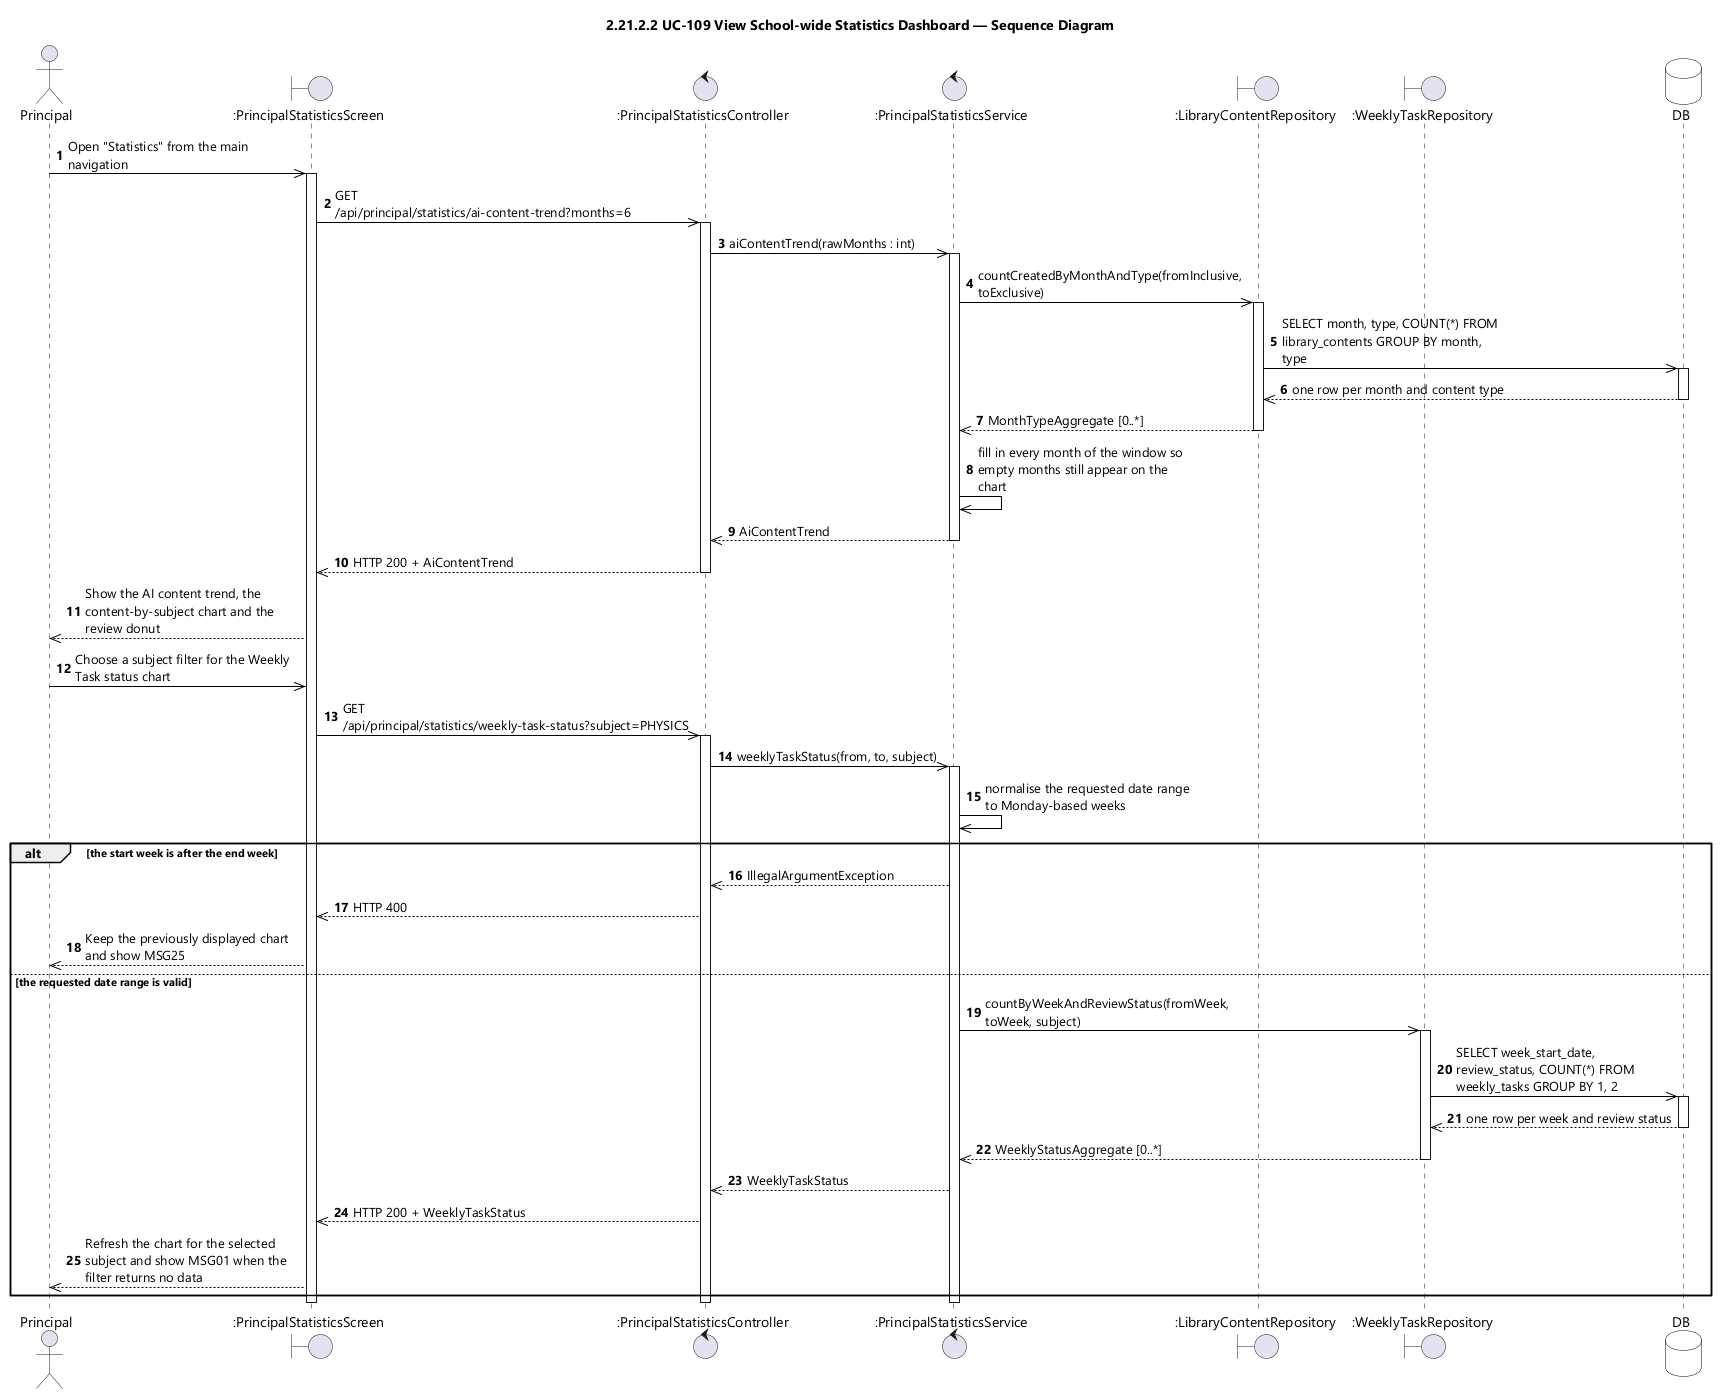

The diagram above was rendered by PlantUML. Its source (embedded in the PNG):
@startuml UC-109 View School-wide Statistics Dashboard - Sequence Diagram (icon)
skinparamlocked dpi 96
skinparam defaultFontName "Segoe UI"
skinparam shadowing false
skinparam ParticipantBackgroundColor #FFFFFF
skinparam ParticipantBorderColor #000000
skinparam DatabaseBackgroundColor #FFFFFF
skinparam DatabaseBorderColor #000000
skinparam ArrowColor #000000
skinparam sequenceMessageAlign left
skinparam maxMessageSize 220
title 2.21.2.2 UC-109 View School-wide Statistics Dashboard — Sequence Diagram

actor Principal
boundary ":PrincipalStatisticsScreen" as UI
control ":PrincipalStatisticsController" as CTL
control ":PrincipalStatisticsService" as SVC
boundary ":LibraryContentRepository" as HUB
boundary ":WeeklyTaskRepository" as TASKS
database DB

autonumber
Principal ->> UI : Open "Statistics" from the main navigation
activate UI
UI ->> CTL : GET /api/principal/statistics/ai-content-trend?months=6
activate CTL
CTL ->> SVC : aiContentTrend(rawMonths : int)
activate SVC
SVC ->> HUB : countCreatedByMonthAndType(fromInclusive, toExclusive)
activate HUB
HUB ->> DB : SELECT month, type, COUNT(*) FROM library_contents GROUP BY month, type
activate DB
DB -->> HUB : one row per month and content type
deactivate DB
HUB -->> SVC : MonthTypeAggregate [0..*]
deactivate HUB
SVC ->> SVC : fill in every month of the window so empty months still appear on the chart
SVC -->> CTL : AiContentTrend
deactivate SVC
CTL -->> UI : HTTP 200 + AiContentTrend
deactivate CTL
UI -->> Principal : Show the AI content trend, the content-by-subject chart and the review donut

Principal ->> UI : Choose a subject filter for the Weekly Task status chart
UI ->> CTL : GET /api/principal/statistics/weekly-task-status?subject=PHYSICS
activate CTL
CTL ->> SVC : weeklyTaskStatus(from, to, subject)
activate SVC
SVC ->> SVC : normalise the requested date range to Monday-based weeks

alt the start week is after the end week
  SVC -->> CTL : IllegalArgumentException
  CTL -->> UI : HTTP 400
  UI -->> Principal : Keep the previously displayed chart and show MSG25
else the requested date range is valid
  SVC ->> TASKS : countByWeekAndReviewStatus(fromWeek, toWeek, subject)
  activate TASKS
  TASKS ->> DB : SELECT week_start_date, review_status, COUNT(*) FROM weekly_tasks GROUP BY 1, 2
  activate DB
  DB -->> TASKS : one row per week and review status
  deactivate DB
  TASKS -->> SVC : WeeklyStatusAggregate [0..*]
  deactivate TASKS
  SVC -->> CTL : WeeklyTaskStatus
  CTL -->> UI : HTTP 200 + WeeklyTaskStatus
  UI -->> Principal : Refresh the chart for the selected subject and show MSG01 when the filter returns no data
end
deactivate SVC
deactivate CTL
deactivate UI
@enduml